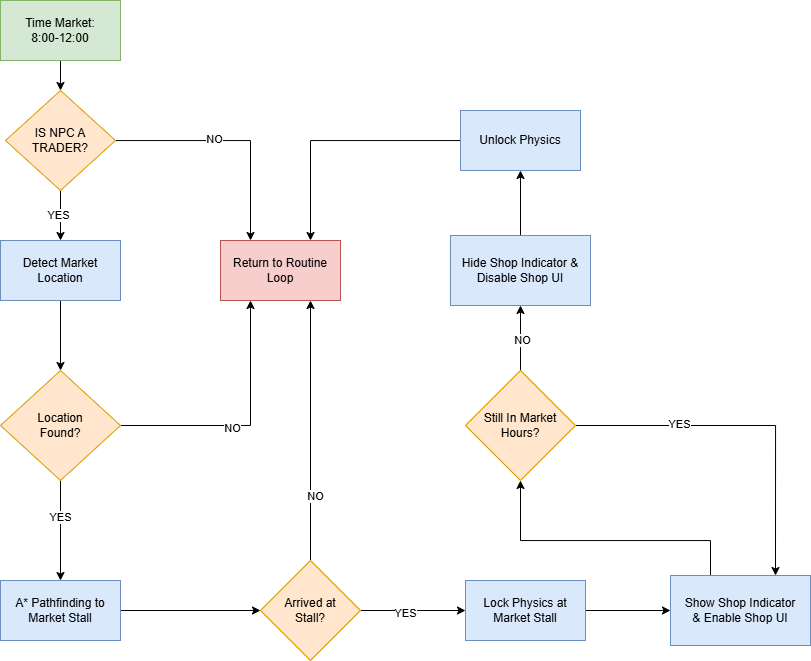

The diagram above was exported from draw.io. Its source (the exported page's mxGraphModel, read from the mxfile embedded in the PNG):
<mxGraphModel dx="1226" dy="701" grid="1" gridSize="10" guides="1" tooltips="1" connect="1" arrows="1" fold="1" page="1" pageScale="1" pageWidth="11920" pageHeight="11200" math="0" shadow="0">
  <root>
    <mxCell id="0" />
    <mxCell id="1" parent="0" />
    <mxCell id="lXPoigNJLyQA7PVAVZft-7" edge="1" parent="1" source="lXPoigNJLyQA7PVAVZft-2" style="edgeStyle=orthogonalEdgeStyle;rounded=0;orthogonalLoop=1;jettySize=auto;html=1;" target="lXPoigNJLyQA7PVAVZft-6" value="">
      <mxGeometry relative="1" as="geometry" />
    </mxCell>
    <mxCell id="lXPoigNJLyQA7PVAVZft-2" parent="1" style="rounded=0;whiteSpace=wrap;html=1;fillColor=#d5e8d4;strokeColor=#82b366;" value="Time Market:&lt;div&gt;8:00-12:00&lt;/div&gt;" vertex="1">
      <mxGeometry height="60" width="120" x="680" y="100" as="geometry" />
    </mxCell>
    <mxCell id="lXPoigNJLyQA7PVAVZft-9" edge="1" parent="1" source="lXPoigNJLyQA7PVAVZft-6" style="edgeStyle=orthogonalEdgeStyle;rounded=0;orthogonalLoop=1;jettySize=auto;html=1;entryX=0.25;entryY=0;entryDx=0;entryDy=0;" target="lXPoigNJLyQA7PVAVZft-8" value="">
      <mxGeometry relative="1" as="geometry" />
    </mxCell>
    <mxCell id="lXPoigNJLyQA7PVAVZft-10" connectable="0" parent="lXPoigNJLyQA7PVAVZft-9" style="edgeLabel;html=1;align=center;verticalAlign=middle;resizable=0;points=[];" value="NO" vertex="1">
      <mxGeometry relative="1" x="-0.1573" y="2" as="geometry">
        <mxPoint as="offset" />
      </mxGeometry>
    </mxCell>
    <mxCell id="lXPoigNJLyQA7PVAVZft-12" edge="1" parent="1" source="lXPoigNJLyQA7PVAVZft-6" style="edgeStyle=orthogonalEdgeStyle;rounded=0;orthogonalLoop=1;jettySize=auto;html=1;" target="lXPoigNJLyQA7PVAVZft-11" value="">
      <mxGeometry relative="1" as="geometry" />
    </mxCell>
    <mxCell id="lXPoigNJLyQA7PVAVZft-13" connectable="0" parent="lXPoigNJLyQA7PVAVZft-12" style="edgeLabel;html=1;align=center;verticalAlign=middle;resizable=0;points=[];" value="YES" vertex="1">
      <mxGeometry relative="1" x="-0.008" y="-3" as="geometry">
        <mxPoint as="offset" />
      </mxGeometry>
    </mxCell>
    <mxCell id="lXPoigNJLyQA7PVAVZft-6" parent="1" style="rhombus;whiteSpace=wrap;html=1;fillColor=#ffe6cc;strokeColor=#d79b00;" value="IS NPC A TRADER?" vertex="1">
      <mxGeometry height="100" width="110" x="685" y="190" as="geometry" />
    </mxCell>
    <mxCell id="lXPoigNJLyQA7PVAVZft-8" parent="1" style="whiteSpace=wrap;html=1;fillColor=#f8cecc;strokeColor=#b85450;" value="Return to Routine&lt;div&gt;Loop&lt;/div&gt;" vertex="1">
      <mxGeometry height="60" width="120" x="900" y="340" as="geometry" />
    </mxCell>
    <mxCell id="lXPoigNJLyQA7PVAVZft-15" edge="1" parent="1" source="lXPoigNJLyQA7PVAVZft-11" style="edgeStyle=orthogonalEdgeStyle;rounded=0;orthogonalLoop=1;jettySize=auto;html=1;" target="lXPoigNJLyQA7PVAVZft-14" value="">
      <mxGeometry relative="1" as="geometry" />
    </mxCell>
    <mxCell id="lXPoigNJLyQA7PVAVZft-11" parent="1" style="whiteSpace=wrap;html=1;fillColor=#dae8fc;strokeColor=#6c8ebf;" value="Detect Market&lt;div&gt;Location&lt;/div&gt;" vertex="1">
      <mxGeometry height="60" width="120" x="680" y="340" as="geometry" />
    </mxCell>
    <mxCell id="lXPoigNJLyQA7PVAVZft-18" edge="1" parent="1" source="lXPoigNJLyQA7PVAVZft-14" style="edgeStyle=orthogonalEdgeStyle;rounded=0;orthogonalLoop=1;jettySize=auto;html=1;entryX=0.25;entryY=1;entryDx=0;entryDy=0;" target="lXPoigNJLyQA7PVAVZft-8" value="">
      <mxGeometry relative="1" as="geometry" />
    </mxCell>
    <mxCell id="lXPoigNJLyQA7PVAVZft-19" connectable="0" parent="lXPoigNJLyQA7PVAVZft-18" style="edgeLabel;html=1;align=center;verticalAlign=middle;resizable=0;points=[];" value="NO" vertex="1">
      <mxGeometry relative="1" x="-0.12" y="-2" as="geometry">
        <mxPoint as="offset" />
      </mxGeometry>
    </mxCell>
    <mxCell id="lXPoigNJLyQA7PVAVZft-21" edge="1" parent="1" source="lXPoigNJLyQA7PVAVZft-14" style="edgeStyle=orthogonalEdgeStyle;rounded=0;orthogonalLoop=1;jettySize=auto;html=1;" target="lXPoigNJLyQA7PVAVZft-20" value="">
      <mxGeometry relative="1" as="geometry" />
    </mxCell>
    <mxCell id="lXPoigNJLyQA7PVAVZft-22" connectable="0" parent="lXPoigNJLyQA7PVAVZft-21" style="edgeLabel;html=1;align=center;verticalAlign=middle;resizable=0;points=[];" value="YES" vertex="1">
      <mxGeometry relative="1" x="-0.28" y="-1" as="geometry">
        <mxPoint as="offset" />
      </mxGeometry>
    </mxCell>
    <mxCell id="lXPoigNJLyQA7PVAVZft-14" parent="1" style="rhombus;whiteSpace=wrap;html=1;fillColor=#ffe6cc;strokeColor=#d79b00;" value="Location&lt;div&gt;Found?&lt;/div&gt;" vertex="1">
      <mxGeometry height="110" width="120" x="680" y="470" as="geometry" />
    </mxCell>
    <mxCell id="lXPoigNJLyQA7PVAVZft-24" edge="1" parent="1" source="lXPoigNJLyQA7PVAVZft-20" style="edgeStyle=orthogonalEdgeStyle;rounded=0;orthogonalLoop=1;jettySize=auto;html=1;" target="lXPoigNJLyQA7PVAVZft-23" value="">
      <mxGeometry relative="1" as="geometry" />
    </mxCell>
    <mxCell id="lXPoigNJLyQA7PVAVZft-20" parent="1" style="whiteSpace=wrap;html=1;fillColor=#dae8fc;strokeColor=#6c8ebf;" value="A* Pathfinding to&lt;div&gt;Market Stall&lt;/div&gt;" vertex="1">
      <mxGeometry height="60" width="120" x="680" y="680" as="geometry" />
    </mxCell>
    <mxCell id="lXPoigNJLyQA7PVAVZft-25" edge="1" parent="1" source="lXPoigNJLyQA7PVAVZft-23" style="edgeStyle=orthogonalEdgeStyle;rounded=0;orthogonalLoop=1;jettySize=auto;html=1;entryX=0.75;entryY=1;entryDx=0;entryDy=0;exitX=0.5;exitY=0;exitDx=0;exitDy=0;" target="lXPoigNJLyQA7PVAVZft-8">
      <mxGeometry relative="1" as="geometry">
        <Array as="points">
          <mxPoint x="990" y="660" />
        </Array>
      </mxGeometry>
    </mxCell>
    <mxCell id="lXPoigNJLyQA7PVAVZft-26" connectable="0" parent="lXPoigNJLyQA7PVAVZft-25" style="edgeLabel;html=1;align=center;verticalAlign=middle;resizable=0;points=[];" value="NO" vertex="1">
      <mxGeometry relative="1" x="-0.5058" y="-4" as="geometry">
        <mxPoint as="offset" />
      </mxGeometry>
    </mxCell>
    <mxCell id="lXPoigNJLyQA7PVAVZft-28" edge="1" parent="1" source="lXPoigNJLyQA7PVAVZft-23" style="edgeStyle=orthogonalEdgeStyle;rounded=0;orthogonalLoop=1;jettySize=auto;html=1;exitX=1;exitY=0.5;exitDx=0;exitDy=0;entryX=0;entryY=0.5;entryDx=0;entryDy=0;" target="lXPoigNJLyQA7PVAVZft-27" value="">
      <mxGeometry relative="1" as="geometry" />
    </mxCell>
    <mxCell id="lXPoigNJLyQA7PVAVZft-29" connectable="0" parent="lXPoigNJLyQA7PVAVZft-28" style="edgeLabel;html=1;align=center;verticalAlign=middle;resizable=0;points=[];" value="YES" vertex="1">
      <mxGeometry relative="1" x="-0.1429" y="-2" as="geometry">
        <mxPoint as="offset" />
      </mxGeometry>
    </mxCell>
    <mxCell id="lXPoigNJLyQA7PVAVZft-23" parent="1" style="rhombus;whiteSpace=wrap;html=1;fillColor=#ffe6cc;strokeColor=#d79b00;" value="Arrived at&lt;div&gt;Stall?&lt;/div&gt;" vertex="1">
      <mxGeometry height="100" width="100" x="940" y="660" as="geometry" />
    </mxCell>
    <mxCell id="lXPoigNJLyQA7PVAVZft-31" edge="1" parent="1" source="lXPoigNJLyQA7PVAVZft-27" style="edgeStyle=orthogonalEdgeStyle;rounded=0;orthogonalLoop=1;jettySize=auto;html=1;entryX=0;entryY=0.5;entryDx=0;entryDy=0;" target="lXPoigNJLyQA7PVAVZft-49" value="">
      <mxGeometry relative="1" as="geometry">
        <mxPoint x="1255" y="710" as="targetPoint" />
      </mxGeometry>
    </mxCell>
    <mxCell id="lXPoigNJLyQA7PVAVZft-27" parent="1" style="whiteSpace=wrap;html=1;fillColor=#dae8fc;strokeColor=#6c8ebf;" value="Lock Physics at&lt;div&gt;Market Stall&lt;/div&gt;" vertex="1">
      <mxGeometry height="60" width="120" x="1145" y="680" as="geometry" />
    </mxCell>
    <mxCell id="lXPoigNJLyQA7PVAVZft-41" edge="1" parent="1" source="lXPoigNJLyQA7PVAVZft-32" style="edgeStyle=orthogonalEdgeStyle;rounded=0;orthogonalLoop=1;jettySize=auto;html=1;" target="lXPoigNJLyQA7PVAVZft-40" value="">
      <mxGeometry relative="1" as="geometry" />
    </mxCell>
    <mxCell id="lXPoigNJLyQA7PVAVZft-42" connectable="0" parent="lXPoigNJLyQA7PVAVZft-41" style="edgeLabel;html=1;align=center;verticalAlign=middle;resizable=0;points=[];" value="NO" vertex="1">
      <mxGeometry relative="1" x="-0.0705" y="-1" as="geometry">
        <mxPoint as="offset" />
      </mxGeometry>
    </mxCell>
    <mxCell id="lXPoigNJLyQA7PVAVZft-54" edge="1" parent="1" source="lXPoigNJLyQA7PVAVZft-32" style="edgeStyle=orthogonalEdgeStyle;rounded=0;orthogonalLoop=1;jettySize=auto;html=1;entryX=0.75;entryY=0;entryDx=0;entryDy=0;" target="lXPoigNJLyQA7PVAVZft-49">
      <mxGeometry relative="1" as="geometry" />
    </mxCell>
    <mxCell id="lXPoigNJLyQA7PVAVZft-55" connectable="0" parent="lXPoigNJLyQA7PVAVZft-54" style="edgeLabel;html=1;align=center;verticalAlign=middle;resizable=0;points=[];" value="YES" vertex="1">
      <mxGeometry relative="1" x="-0.4071" y="2" as="geometry">
        <mxPoint as="offset" />
      </mxGeometry>
    </mxCell>
    <mxCell id="lXPoigNJLyQA7PVAVZft-32" parent="1" style="rhombus;whiteSpace=wrap;html=1;fillColor=#ffe6cc;strokeColor=#d79b00;" value="Still In Market&lt;div&gt;Hours?&lt;/div&gt;" vertex="1">
      <mxGeometry height="110" width="110" x="1145" y="470" as="geometry" />
    </mxCell>
    <mxCell id="lXPoigNJLyQA7PVAVZft-44" edge="1" parent="1" source="lXPoigNJLyQA7PVAVZft-40" style="edgeStyle=orthogonalEdgeStyle;rounded=0;orthogonalLoop=1;jettySize=auto;html=1;" target="lXPoigNJLyQA7PVAVZft-43" value="">
      <mxGeometry relative="1" as="geometry" />
    </mxCell>
    <mxCell id="lXPoigNJLyQA7PVAVZft-40" parent="1" style="whiteSpace=wrap;html=1;fillColor=#dae8fc;strokeColor=#6c8ebf;" value="Hide Shop Indicator &amp;amp;&lt;div&gt;Disable Shop UI&lt;/div&gt;" vertex="1">
      <mxGeometry height="70" width="140" x="1130" y="335" as="geometry" />
    </mxCell>
    <mxCell id="lXPoigNJLyQA7PVAVZft-46" edge="1" parent="1" source="lXPoigNJLyQA7PVAVZft-43" style="edgeStyle=orthogonalEdgeStyle;rounded=0;orthogonalLoop=1;jettySize=auto;html=1;entryX=0.75;entryY=0;entryDx=0;entryDy=0;" target="lXPoigNJLyQA7PVAVZft-8">
      <mxGeometry relative="1" as="geometry" />
    </mxCell>
    <mxCell id="lXPoigNJLyQA7PVAVZft-43" parent="1" style="whiteSpace=wrap;html=1;fillColor=#dae8fc;strokeColor=#6c8ebf;" value="Unlock Physics" vertex="1">
      <mxGeometry height="60" width="120" x="1140" y="210" as="geometry" />
    </mxCell>
    <mxCell id="lXPoigNJLyQA7PVAVZft-52" edge="1" parent="1" source="lXPoigNJLyQA7PVAVZft-49" style="edgeStyle=orthogonalEdgeStyle;rounded=0;orthogonalLoop=1;jettySize=auto;html=1;entryX=0.5;entryY=1;entryDx=0;entryDy=0;" target="lXPoigNJLyQA7PVAVZft-32">
      <mxGeometry relative="1" as="geometry">
        <Array as="points">
          <mxPoint x="1390" y="640" />
          <mxPoint x="1200" y="640" />
        </Array>
      </mxGeometry>
    </mxCell>
    <mxCell id="lXPoigNJLyQA7PVAVZft-49" parent="1" style="rounded=0;whiteSpace=wrap;html=1;fillColor=#dae8fc;strokeColor=#6c8ebf;" value="Show Shop Indicator&lt;div&gt;&amp;amp; Enable Shop UI&lt;/div&gt;" vertex="1">
      <mxGeometry height="70" width="140" x="1350" y="675" as="geometry" />
    </mxCell>
  </root>
</mxGraphModel>